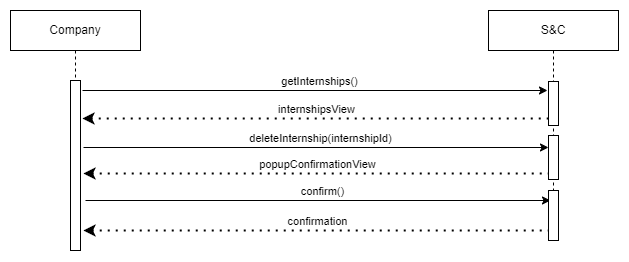

The diagram above was exported from draw.io. Its source (the exported page's mxGraphModel, read from the mxfile embedded in the PNG):
<mxGraphModel dx="1695" dy="1022" grid="1" gridSize="10" guides="1" tooltips="1" connect="1" arrows="1" fold="1" page="1" pageScale="1" pageWidth="827" pageHeight="1169" math="0" shadow="0">
  <root>
    <mxCell id="0" />
    <mxCell id="1" parent="0" />
    <mxCell id="wDvrYtbfAWNGjff_piZl-81" value="" style="endArrow=classic;html=1;rounded=0;" edge="1" parent="1">
      <mxGeometry width="50" height="50" relative="1" as="geometry">
        <mxPoint x="-7" y="620" as="sourcePoint" />
        <mxPoint x="458" y="620" as="targetPoint" />
      </mxGeometry>
    </mxCell>
    <mxCell id="wDvrYtbfAWNGjff_piZl-82" value="getInternships()" style="edgeLabel;html=1;align=center;verticalAlign=middle;resizable=0;points=[];" connectable="0" vertex="1" parent="wDvrYtbfAWNGjff_piZl-81">
      <mxGeometry x="-0.1355" y="2" relative="1" as="geometry">
        <mxPoint x="34" y="-8" as="offset" />
      </mxGeometry>
    </mxCell>
    <mxCell id="wDvrYtbfAWNGjff_piZl-83" value="" style="endArrow=none;dashed=1;html=1;dashPattern=1 3;strokeWidth=2;rounded=0;endFill=0;startArrow=classic;startFill=1;" edge="1" parent="1">
      <mxGeometry width="50" height="50" relative="1" as="geometry">
        <mxPoint x="-7" y="648" as="sourcePoint" />
        <mxPoint x="459" y="648" as="targetPoint" />
      </mxGeometry>
    </mxCell>
    <mxCell id="wDvrYtbfAWNGjff_piZl-84" value="internshipsView" style="edgeLabel;html=1;align=center;verticalAlign=middle;resizable=0;points=[];" connectable="0" vertex="1" parent="wDvrYtbfAWNGjff_piZl-83">
      <mxGeometry x="0.0043" relative="1" as="geometry">
        <mxPoint y="-10" as="offset" />
      </mxGeometry>
    </mxCell>
    <mxCell id="wDvrYtbfAWNGjff_piZl-85" value="" style="endArrow=classic;html=1;rounded=0;" edge="1" parent="1">
      <mxGeometry width="50" height="50" relative="1" as="geometry">
        <mxPoint x="-6" y="677" as="sourcePoint" />
        <mxPoint x="459" y="677" as="targetPoint" />
      </mxGeometry>
    </mxCell>
    <mxCell id="wDvrYtbfAWNGjff_piZl-86" value="deleteInternship(internshipId)" style="edgeLabel;html=1;align=center;verticalAlign=middle;resizable=0;points=[];" connectable="0" vertex="1" parent="wDvrYtbfAWNGjff_piZl-85">
      <mxGeometry x="-0.1355" y="2" relative="1" as="geometry">
        <mxPoint x="34" y="-8" as="offset" />
      </mxGeometry>
    </mxCell>
    <mxCell id="wDvrYtbfAWNGjff_piZl-87" value="" style="endArrow=none;dashed=1;html=1;dashPattern=1 3;strokeWidth=2;rounded=0;endFill=0;startArrow=classic;startFill=1;" edge="1" parent="1">
      <mxGeometry width="50" height="50" relative="1" as="geometry">
        <mxPoint x="-6" y="703" as="sourcePoint" />
        <mxPoint x="460" y="703" as="targetPoint" />
      </mxGeometry>
    </mxCell>
    <mxCell id="wDvrYtbfAWNGjff_piZl-88" value="popupConfirmationView" style="edgeLabel;html=1;align=center;verticalAlign=middle;resizable=0;points=[];" connectable="0" vertex="1" parent="wDvrYtbfAWNGjff_piZl-87">
      <mxGeometry x="0.0043" relative="1" as="geometry">
        <mxPoint y="-10" as="offset" />
      </mxGeometry>
    </mxCell>
    <mxCell id="wDvrYtbfAWNGjff_piZl-89" value="" style="endArrow=classic;html=1;rounded=0;" edge="1" parent="1">
      <mxGeometry width="50" height="50" relative="1" as="geometry">
        <mxPoint x="-4" y="730" as="sourcePoint" />
        <mxPoint x="461" y="730" as="targetPoint" />
      </mxGeometry>
    </mxCell>
    <mxCell id="wDvrYtbfAWNGjff_piZl-90" value="confirm()" style="edgeLabel;html=1;align=center;verticalAlign=middle;resizable=0;points=[];" connectable="0" vertex="1" parent="wDvrYtbfAWNGjff_piZl-89">
      <mxGeometry x="-0.1355" y="2" relative="1" as="geometry">
        <mxPoint x="34" y="-8" as="offset" />
      </mxGeometry>
    </mxCell>
    <mxCell id="wDvrYtbfAWNGjff_piZl-91" value="" style="endArrow=none;dashed=1;html=1;dashPattern=1 3;strokeWidth=2;rounded=0;endFill=0;startArrow=classic;startFill=1;" edge="1" parent="1">
      <mxGeometry width="50" height="50" relative="1" as="geometry">
        <mxPoint x="-6" y="760" as="sourcePoint" />
        <mxPoint x="460" y="760" as="targetPoint" />
      </mxGeometry>
    </mxCell>
    <mxCell id="wDvrYtbfAWNGjff_piZl-92" value="confirmation" style="edgeLabel;html=1;align=center;verticalAlign=middle;resizable=0;points=[];" connectable="0" vertex="1" parent="wDvrYtbfAWNGjff_piZl-91">
      <mxGeometry x="0.0043" relative="1" as="geometry">
        <mxPoint y="-10" as="offset" />
      </mxGeometry>
    </mxCell>
    <mxCell id="wDvrYtbfAWNGjff_piZl-93" value="&lt;div&gt;S&amp;amp;C&lt;/div&gt;" style="shape=umlLifeline;perimeter=lifelinePerimeter;whiteSpace=wrap;html=1;container=1;dropTarget=0;collapsible=0;recursiveResize=0;outlineConnect=0;portConstraint=eastwest;newEdgeStyle={&quot;curved&quot;:0,&quot;rounded&quot;:0};" vertex="1" parent="1">
      <mxGeometry x="399" y="540" width="130" height="220" as="geometry" />
    </mxCell>
    <mxCell id="wDvrYtbfAWNGjff_piZl-94" value="" style="html=1;points=[[0,0,0,0,5],[0,1,0,0,-5],[1,0,0,0,5],[1,1,0,0,-5]];perimeter=orthogonalPerimeter;outlineConnect=0;targetShapes=umlLifeline;portConstraint=eastwest;newEdgeStyle={&quot;curved&quot;:0,&quot;rounded&quot;:0};" vertex="1" parent="wDvrYtbfAWNGjff_piZl-93">
      <mxGeometry x="60" y="71" width="10" height="44" as="geometry" />
    </mxCell>
    <mxCell id="wDvrYtbfAWNGjff_piZl-95" value="" style="html=1;points=[[0,0,0,0,5],[0,1,0,0,-5],[1,0,0,0,5],[1,1,0,0,-5]];perimeter=orthogonalPerimeter;outlineConnect=0;targetShapes=umlLifeline;portConstraint=eastwest;newEdgeStyle={&quot;curved&quot;:0,&quot;rounded&quot;:0};" vertex="1" parent="wDvrYtbfAWNGjff_piZl-93">
      <mxGeometry x="60" y="125" width="10" height="44" as="geometry" />
    </mxCell>
    <mxCell id="wDvrYtbfAWNGjff_piZl-96" value="" style="html=1;points=[[0,0,0,0,5],[0,1,0,0,-5],[1,0,0,0,5],[1,1,0,0,-5]];perimeter=orthogonalPerimeter;outlineConnect=0;targetShapes=umlLifeline;portConstraint=eastwest;newEdgeStyle={&quot;curved&quot;:0,&quot;rounded&quot;:0};" vertex="1" parent="wDvrYtbfAWNGjff_piZl-93">
      <mxGeometry x="60" y="180" width="10" height="50" as="geometry" />
    </mxCell>
    <mxCell id="wDvrYtbfAWNGjff_piZl-97" value="&lt;div&gt;Company&lt;/div&gt;" style="shape=umlLifeline;perimeter=lifelinePerimeter;whiteSpace=wrap;html=1;container=1;dropTarget=0;collapsible=0;recursiveResize=0;outlineConnect=0;portConstraint=eastwest;newEdgeStyle={&quot;curved&quot;:0,&quot;rounded&quot;:0};" vertex="1" parent="1">
      <mxGeometry x="-79" y="540" width="130" height="240" as="geometry" />
    </mxCell>
    <mxCell id="wDvrYtbfAWNGjff_piZl-98" value="" style="html=1;points=[[0,0,0,0,5],[0,1,0,0,-5],[1,0,0,0,5],[1,1,0,0,-5]];perimeter=orthogonalPerimeter;outlineConnect=0;targetShapes=umlLifeline;portConstraint=eastwest;newEdgeStyle={&quot;curved&quot;:0,&quot;rounded&quot;:0};" vertex="1" parent="wDvrYtbfAWNGjff_piZl-97">
      <mxGeometry x="60" y="70" width="10" height="170" as="geometry" />
    </mxCell>
  </root>
</mxGraphModel>